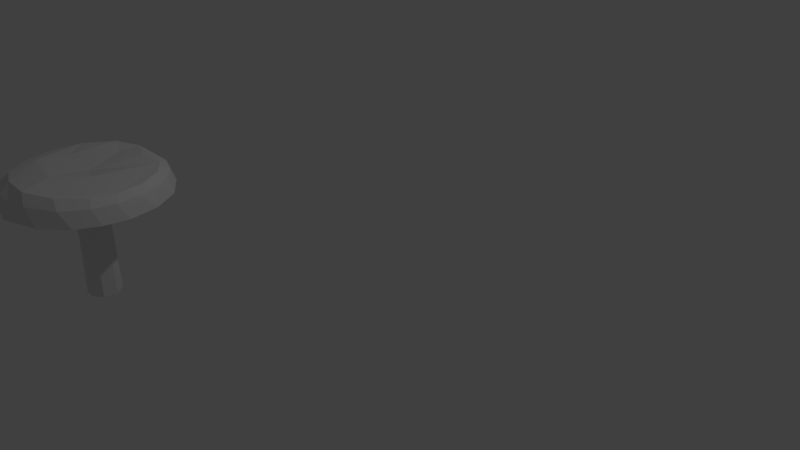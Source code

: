 # Source: Kangasrousku.blend  (saved by Blender 2.79.0; exported with 4.5.12 LTS)
import bpy
from mathutils import Matrix  # noqa: F401  (used for matrix-valued properties, if any)

bpy.ops.wm.read_factory_settings(use_empty=True)
scene = bpy.context.scene
scene.name = 'Scene'

# ---- collections
col_collection_1 = bpy.data.collections.new('Collection 1'); scene.collection.children.link(col_collection_1)

# ---- images (referenced by path relative to the original .blend; pixels are not part of the script)
import os
ASSET_DIR = os.environ.get("B2B_ASSET_DIR", "")  # directory of the original .blend (textures are referenced by path, not embedded)
HERE = os.path.dirname(os.path.abspath(__file__))  # packed textures are extracted next to this script under _unpacked/

def load_image(name, relpath, width, height, colorspace="sRGB"):
    """Load a texture the original file referenced (path relative to the .blend, or extracted next to this script)."""
    p = next((c for c in (os.path.join(HERE, relpath), os.path.join(ASSET_DIR, relpath)) if relpath and os.path.exists(c)), "")
    if p:
        img = bpy.data.images.load(p, check_existing=True)
        img.name = name
    else:  # same state as the original file: an image datablock whose file is absent (Cycles renders it pink)
        img = bpy.data.images.new(name, width, height)
        img.source = "FILE"
        img.filepath = "//" + (relpath or name)
    img.colorspace_settings.name = colorspace
    return img
img_kangasrousku_mat = load_image('Kangasrousku_MAT', 'Kangasrousku_MAT.png', 1024, 1024, 'sRGB')

# ---- materials (node trees are filled in below, after node groups)
mat_material = bpy.data.materials.new('Material')
mat_material.alpha_threshold = 0.0
mat_material.roughness = 0.5
mat_material.line_color = (0.0, 0.0, 0.0, 1.0)

# ---- material node trees
mat_material.use_nodes = True; mat_material.node_tree.nodes.clear()
_N = mat_material.node_tree.nodes; _L = mat_material.node_tree.links
n0 = _N.new('ShaderNodeOutputMaterial'); n0.name = 'Material Output'; n0.location = (300, 300)
n1 = _N.new('ShaderNodeBsdfDiffuse'); n1.name = 'Diffuse BSDF'; n1.location = (10, 300)
n2 = _N.new('ShaderNodeTexImage'); n2.name = 'Image Texture'; n2.location = (171, 197)
n2.width = 140
n2.image = img_kangasrousku_mat
_L.new(n1.outputs[0], n0.inputs[0])
n0.is_active_output = True

# ---- world
world_world = bpy.data.worlds.new('World'); scene.world = world_world
world_world.color = (0.05088, 0.05088, 0.05088)
world_world.use_sun_shadow = False
world_world.sun_shadow_jitter_overblur = 0.0
world_world.cycles.sampling_method = 'MANUAL'

# ---- cameras
cam_camera = bpy.data.cameras.new('Camera')
cam_camera.clip_end = 100.0
cam_camera.lens = 35.0
cam_camera.sensor_width = 32.0
cam_camera.sensor_height = 18.0
cam_camera.ortho_scale = 7.314
cam_camera.dof.focus_distance = 0.0

# ---- lights
light_lamp = bpy.data.lights.new('Lamp', 'POINT')
light_lamp.transmission_factor = 0.0
light_lamp.cutoff_distance = 30.0
light_lamp.energy = 100.0
light_lamp.shadow_buffer_clip_start = 1.001
light_lamp.shadow_soft_size = 0.1
light_lamp.shadow_maximum_resolution = 0.006
light_lamp.use_absolute_resolution = True

# ---- meshes
me_cube = bpy.data.meshes.new('Cube')
me_cube.from_pydata([(-0.7814, 0.6484, 1.282), (-0.7982, 0.5267, 1.466), (-0.5263, 0.7883, 1.48), (-0.5443, 0.6665, 1.579), (-0.4065, 0.9202, 1.282), (-0.2702, 0.8241, 1.559), (-0.1749, 0.9266, 1.47), (-0.01293, 1.0, 1.282), (0.1515, 0.9267, 1.464), (0.421, 0.8242, 1.47), (0.6342, 0.6666, 1.472), (0.5841, 0.588, 1.55), (0.6822, 0.7048, 1.282), (0.8902, 0.3815, 1.282), (0.7968, 0.4415, 1.47), (0.7578, 0.3123, 1.55), (0.8871, 0.1857, 1.474), (0.9631, 0.02177, 1.282), (0.8131, -0.008955, 1.546), (0.8967, -0.08546, 1.47), (0.8345, -0.3418, 1.468), (0.7521, -0.3072, 1.548), (0.6476, -0.629, 1.468), (0.5034, -0.8199, 1.282), (0.3267, -0.8422, 1.482), (-0.7633, 0.3269, 1.58), (0.04185, -0.9772, 1.282), (0.06035, -0.9068, 1.47), (0.2157, -0.7918, 1.602), (-0.2114, -0.8971, 1.463), (-0.2271, -0.7584, 1.576), (-0.5951, -0.3057, 1.585), (-0.4229, -0.8863, 1.282), (-0.5313, 0.4793, 1.589), (-0.5177, 0.03764, 1.564), (-0.5422, -0.7573, 1.469), (-0.5534, -0.6356, 1.551), (-0.8102, -0.5899, 1.283), (-0.2768, 0.5659, 1.54), (-0.08941, 0.07691, 1.501), (-0.7413, -0.5662, 1.47), (0.7823, -0.5554, 1.282), (-0.9164, -0.2473, 1.472), (-0.7587, -0.3719, 1.55), (0.2647, -0.06893, 1.577), (0.9141, -0.2798, 1.282), (-0.1044, -0.1482, 1.282), (-0.9927, -0.153, 1.282), (-0.8625, -0.04483, 1.549), (0.009663, -0.3993, 1.598), (0.05125, 0.6901, 1.564), (0.02858, -0.1645, 1.282), (0.1321, -0.0788, 1.282), (-0.2112, -0.04164, 1.282), (0.3434, 0.7495, 1.549), (0.1544, 0.06518, 1.282), (-0.1788, 0.1052, 1.282), (-0.07575, 0.1923, 1.282), (0.05768, 0.1746, 1.282), (-0.9338, 0.1869, 1.469), (0.5422, -0.6016, 1.573), (-0.9825, 0.2312, 1.282), (0.3627, 0.9186, 1.282), (-0.08232, 0.2154, 9.716e-06), (-0.1986, 0.1171, 9.656e-06), (0.1522, -0.09062, 9.775e-06), (-0.2352, -0.04868, 9.716e-06), (0.03544, -0.1873, 9.716e-06), (-0.1147, -0.169, 9.716e-06), (0.1775, 0.07189, 9.716e-06), (0.06828, 0.1954, 9.716e-06)], [], [(25, 1, 59), (3, 2, 1), (2, 4, 0), (2, 5, 6), (6, 7, 4), (6, 5, 8), (7, 8, 62), (54, 9, 8), (15, 16, 14), (16, 17, 13), (16, 18, 19), (45, 20, 41), (41, 22, 23), (23, 24, 26), (25, 34, 33), (34, 39, 38), (25, 33, 3), (24, 28, 27), (50, 39, 54), (25, 31, 34), (11, 54, 15), (5, 38, 50), (26, 29, 32), (5, 50, 54), (26, 32, 37), (47, 61, 0), (32, 35, 37), (44, 18, 54), (26, 37, 47), (31, 36, 30), (53, 47, 56), (36, 40, 35), (57, 0, 58), (51, 26, 46), (23, 26, 41), (37, 42, 47), (49, 60, 18), (17, 41, 52), (48, 59, 42), (60, 21, 18), (10, 9, 54, 11), (25, 3, 1), (1, 2, 0), (2, 3, 5), (2, 6, 4), (7, 6, 8), (8, 5, 54), (62, 8, 9), (12, 62, 9, 10), (14, 10, 11, 15), (14, 13, 12, 10), (45, 17, 19, 20), (14, 16, 13), (15, 18, 16), (17, 16, 19), (21, 20, 19, 18), (22, 20, 21, 60), (41, 20, 22), (24, 22, 60, 28), (23, 22, 24), (30, 29, 27, 28), (26, 24, 27), (50, 38, 39), (31, 25, 48, 43), (38, 5, 3, 33), (34, 31, 39), (35, 29, 30, 36), (26, 27, 29), (54, 39, 44), (31, 43, 36), (39, 31, 49), (32, 29, 35), (26, 47, 53, 46), (39, 49, 44), (54, 18, 15), (43, 42, 40, 36), (0, 56, 47), (35, 40, 37), (57, 56, 0), (40, 42, 37), (58, 0, 4), (68, 46, 53, 66), (70, 58, 55, 69), (44, 49, 18), (64, 56, 57, 63), (68, 67, 51, 46), (30, 28, 49, 31), (51, 52, 41, 26), (59, 61, 47, 42), (43, 48, 42), (7, 58, 4), (1, 0, 61, 59), (7, 62, 58), (49, 28, 60), (58, 17, 55), (17, 52, 55), (45, 41, 17), (33, 34, 38), (12, 17, 58), (64, 63, 65, 66), (62, 12, 58), (12, 13, 17), (48, 25, 59), (68, 66, 65, 67), (65, 63, 70, 69), (70, 63, 57, 58), (65, 52, 51, 67), (65, 69, 55, 52), (64, 66, 53, 56)])
_uv = me_cube.uv_layers.new(name='UVMap')
_uv.uv.foreach_set('vector', [0.6574, 0.8488, 0.6888, 0.8271, 0.6787, 0.9297, 0.6535, 0.741, 0.6889, 0.7108, 0.6888, 0.8271, 0.6889, 0.7108, 0.7397, 0.6561, 0.7436, 0.7968, 0.6889, 0.7108, 0.6537, 0.679, 0.6786, 0.603, 0.6786, 0.603, 0.7245, 0.5519, 0.7397, 0.6561, 0.9837, 0.1149, 0.9743, 0.1621, 0.922, 0.04211, 0.8533, 0.5305, 0.9031, 0.5622, 0.8415, 0.6071, 0.8434, 0.02988, 0.8519, 0.0, 0.922, 0.04211, 0.9183, 0.8282, 0.8953, 0.8837, 0.8886, 0.8078, 0.8953, 0.8837, 0.8482, 0.9347, 0.8364, 0.8392, 0.6354, 0.03075, 0.611, 0.08439, 0.5779, 0.08448, 0.56, 0.5787, 0.6081, 0.6125, 0.5456, 0.6671, 0.5456, 0.6671, 0.5959, 0.7144, 0.5421, 0.7854, 0.5421, 0.7854, 0.5996, 0.8322, 0.5626, 0.9205, 0.9735, 0.3742, 0.8723, 0.3819, 0.9562, 0.2913, 0.8723, 0.3819, 0.7947, 0.266, 0.9329, 0.2228, 0.9735, 0.3742, 0.9562, 0.2913, 1.0, 0.2536, 0.5996, 0.8322, 0.6451, 0.847, 0.6126, 0.9076, 0.8975, 0.1288, 0.7947, 0.266, 0.8434, 0.02988, 0.9735, 0.3742, 0.7922, 0.475, 0.8723, 0.3819, 0.7725, 0.01572, 0.8434, 0.02988, 0.6847, 0.03443, 0.9743, 0.1621, 0.9329, 0.2228, 0.8975, 0.1288, 0.7597, 0.5305, 0.8095, 0.5651, 0.7492, 0.6129, 0.9743, 0.1621, 0.8975, 0.1288, 0.8434, 0.02988, 0.5368, 0.3402, 0.4926, 0.4763, 0.3909, 0.572, 0.2656, 0.6066, 0.1625, 0.5815, 0.06297, 0.4941, 0.7492, 0.6129, 0.8, 0.667, 0.7455, 0.7609, 0.6976, 0.2176, 0.611, 0.08439, 0.8434, 0.02988, 0.5368, 0.3402, 0.3909, 0.572, 0.2656, 0.6066, 0.7922, 0.475, 0.7403, 0.5255, 0.6545, 0.4843, 0.2756, 0.3643, 0.2656, 0.6066, 0.2373, 0.3459, 0.8273, 0.6965, 0.7987, 0.7521, 0.8, 0.667, 0.2189, 0.3094, 0.06297, 0.4941, 0.2306, 0.2697, 0.3214, 0.2982, 0.5368, 0.3402, 0.3101, 0.3379, 0.522, 0.1922, 0.5368, 0.3402, 0.465, 0.09264, 0.7455, 0.7609, 0.8068, 0.8579, 0.7566, 0.8969, 0.6914, 0.3519, 0.54, 0.2745, 0.611, 0.08439, 0.3185, 0.004781, 0.465, 0.09264, 0.3034, 0.2617, 0.9145, 0.4719, 0.9767, 0.4414, 0.9004, 0.5189, 0.54, 0.2745, 0.5622, 0.1661, 0.611, 0.08439, 0.888, 0.7224, 0.8923, 0.6412, 0.9197, 0.6505, 0.9157, 0.7299, 0.6574, 0.8488, 0.6535, 0.741, 0.6888, 0.8271, 0.6888, 0.8271, 0.6889, 0.7108, 0.7436, 0.7968, 0.6889, 0.7108, 0.6535, 0.741, 0.6537, 0.679, 0.6889, 0.7108, 0.6786, 0.603, 0.7397, 0.6561, 0.7245, 0.5519, 0.6786, 0.603, 0.6669, 0.5443, 0.922, 0.04211, 0.9743, 0.1621, 0.8434, 0.02988, 0.8415, 0.6071, 0.9031, 0.5622, 0.8923, 0.6412, 0.8338, 0.7228, 0.8415, 0.6071, 0.8923, 0.6412, 0.888, 0.7224, 0.8886, 0.8078, 0.888, 0.7224, 0.9157, 0.7299, 0.9183, 0.8282, 0.8886, 0.8078, 0.8364, 0.8392, 0.8338, 0.7228, 0.888, 0.7224, 0.56, 0.5787, 0.5741, 0.5305, 0.626, 0.5438, 0.6081, 0.6125, 0.8886, 0.8078, 0.8953, 0.8837, 0.8364, 0.8392, 0.6847, 0.03443, 0.611, 0.08439, 0.6354, 0.03075, 0.8482, 0.9347, 0.8953, 0.8837, 0.9064, 0.9478, 0.6376, 0.6252, 0.6081, 0.6125, 0.626, 0.5438, 0.6536, 0.5636, 0.5959, 0.7144, 0.6081, 0.6125, 0.6376, 0.6252, 0.6316, 0.7323, 0.5456, 0.6671, 0.6081, 0.6125, 0.5959, 0.7144, 0.5996, 0.8322, 0.5959, 0.7144, 0.6316, 0.7323, 0.6451, 0.847, 0.5421, 0.7854, 0.5959, 0.7144, 0.5996, 0.8322, 0.6536, 0.9283, 0.626, 0.9491, 0.6126, 0.9076, 0.6451, 0.847, 0.5626, 0.9205, 0.5996, 0.8322, 0.6126, 0.9076, 0.8975, 0.1288, 0.9329, 0.2228, 0.7947, 0.266, 0.7922, 0.475, 0.9735, 0.3742, 0.9145, 0.4719, 0.8318, 0.522, 0.9329, 0.2228, 0.9743, 0.1621, 1.0, 0.2536, 0.9562, 0.2913, 0.8723, 0.3819, 0.7922, 0.475, 0.7947, 0.266, 0.8, 0.667, 0.8095, 0.5651, 0.8331, 0.6021, 0.8273, 0.6965, 0.5626, 0.9205, 0.6126, 0.9076, 0.626, 0.9491, 0.8434, 0.02988, 0.7947, 0.266, 0.6976, 0.2176, 0.7922, 0.475, 0.8318, 0.522, 0.7403, 0.5255, 0.7947, 0.266, 0.7922, 0.475, 0.6914, 0.3519, 0.7492, 0.6129, 0.8095, 0.5651, 0.8, 0.667, 0.5368, 0.3402, 0.2656, 0.6066, 0.2756, 0.3643, 0.3101, 0.3379, 0.7947, 0.266, 0.6914, 0.3519, 0.6976, 0.2176, 0.8434, 0.02988, 0.611, 0.08439, 0.6847, 0.03443, 0.8287, 0.799, 0.8068, 0.8579, 0.7987, 0.7521, 0.8273, 0.6965, 0.06297, 0.4941, 0.2373, 0.3459, 0.2656, 0.6066, 0.8, 0.667, 0.7987, 0.7521, 0.7455, 0.7609, 0.2189, 0.3094, 0.2373, 0.3459, 0.06297, 0.4941, 0.7987, 0.7521, 0.8068, 0.8579, 0.7455, 0.7609, 0.2306, 0.2697, 0.06297, 0.4941, 0.006129, 0.3678, 0.1284, 0.6066, 0.1322, 0.994, 0.09038, 0.9947, 0.08125, 0.6074, 0.2069, 0.6066, 0.2107, 0.994, 0.1703, 0.9952, 0.1613, 0.6081, 0.6976, 0.2176, 0.6914, 0.3519, 0.611, 0.08439, 0.04209, 0.6066, 0.04656, 0.994, 0.009266, 0.9954, 0.0, 0.6082, 0.1284, 0.6066, 0.1613, 0.6134, 0.1613, 1.0, 0.1322, 0.994, 0.6545, 0.4843, 0.5658, 0.3877, 0.6914, 0.3519, 0.7922, 0.475, 0.3214, 0.2982, 0.3034, 0.2617, 0.465, 0.09264, 0.5368, 0.3402, 0.822, 0.9458, 0.7692, 0.9594, 0.7566, 0.8969, 0.8068, 0.8579, 0.8287, 0.799, 0.8331, 0.8457, 0.8068, 0.8579, 0.005196, 0.2441, 0.2306, 0.2697, 0.006129, 0.3678, 0.6888, 0.8271, 0.7436, 0.7968, 0.7336, 0.9309, 0.6787, 0.9297, 0.005196, 0.2441, 0.04557, 0.1348, 0.2306, 0.2697, 0.6914, 0.3519, 0.5658, 0.3877, 0.54, 0.2745, 0.2306, 0.2697, 0.3185, 0.004781, 0.2654, 0.2465, 0.3185, 0.004781, 0.3034, 0.2617, 0.2654, 0.2465, 0.3985, 0.03452, 0.465, 0.09264, 0.3185, 0.004781, 0.9562, 0.2913, 0.8723, 0.3819, 0.9329, 0.2228, 0.1202, 0.05112, 0.3185, 0.004781, 0.2306, 0.2697, 0.425, 0.6493, 0.4241, 0.6966, 0.3175, 0.6882, 0.3973, 0.6066, 0.04557, 0.1348, 0.1202, 0.05112, 0.2306, 0.2697, 0.1202, 0.05112, 0.2176, 0.005828, 0.3185, 0.004781, 0.9145, 0.4719, 0.9735, 0.3742, 0.9767, 0.4414, 0.3502, 0.6099, 0.3973, 0.6066, 0.3175, 0.6882, 0.3189, 0.6411, 0.3175, 0.6882, 0.4241, 0.6966, 0.3923, 0.7275, 0.3466, 0.7275, 0.2069, 0.6066, 0.24, 0.6134, 0.24, 1.0, 0.2107, 0.994, 0.2756, 0.9837, 0.2803, 0.6187, 0.3175, 0.6182, 0.3175, 0.9831, 0.2756, 0.9837, 0.24, 0.9701, 0.2488, 0.6066, 0.2803, 0.6187, 0.04209, 0.6066, 0.08125, 0.6133, 0.08125, 0.9999, 0.04656, 0.994])
me_cube.materials.append(mat_material)
me_cube.use_remesh_preserve_volume = False
me_cube.use_remesh_preserve_attributes = False
me_cube.use_mirror_vertex_groups = False
me_cube.update()

# ---- objects
ob_cube = bpy.data.objects.new('Cube', me_cube)
ob_lamp = bpy.data.objects.new('Lamp', light_lamp)
ob_camera = bpy.data.objects.new('Camera', cam_camera)

# ---- transforms, parenting, visibility, modifiers, constraints
ob_cube.location = (0.0306, 0.005928, -0.03517)
ob_cube.rotation_euler = (0.0, -0.0, -0.2819)
ob_cube.lock_rotations_4d = False
ob_cube.empty_display_type = 'ARROWS'
ob_cube.lineart.crease_threshold = 0.0
ob_lamp.location = (4.798, 1.725, 5.904)
ob_lamp.rotation_euler = (0.6503, 0.05522, 1.584)
ob_lamp.lock_rotations_4d = False
ob_lamp.empty_display_type = 'ARROWS'
ob_lamp.color = (0.0, 0.0, 0.0, 0.0)
ob_lamp.lineart.crease_threshold = 0.0
ob_camera.location = (7.683, -6.002, 5.344)
ob_camera.rotation_euler = (1.109, -0.0, 0.533)
ob_camera.lock_rotations_4d = False
ob_camera.empty_display_type = 'ARROWS'
ob_camera.color = (0.0, 0.0, 0.0, 0.0)
ob_camera.display_type = 'WIRE'
ob_camera.lineart.crease_threshold = 0.0

# ---- collection membership
col_collection_1.objects.link(ob_cube)
col_collection_1.objects.link(ob_lamp)
col_collection_1.objects.link(ob_camera)

# ---- scene / render settings (as saved in the file)
scene.camera = ob_camera
scene.frame_start = 1; scene.frame_end = 250; scene.frame_set(1)
scene.render.engine = 'CYCLES'
scene.render.resolution_percentage = 50
scene.render.dither_intensity = 0.0
scene.cycles.use_denoising = False
scene.cycles.samples = 128
scene.cycles.sampling_pattern = 'TABULATED_SOBOL'
scene.cycles.use_adaptive_sampling = False
scene.cycles.use_light_tree = False
scene.cycles.blur_glossy = 0.0
scene.cycles.sample_clamp_indirect = 0.0
scene.view_settings.view_transform = 'Standard'
bpy.context.view_layer.update()
